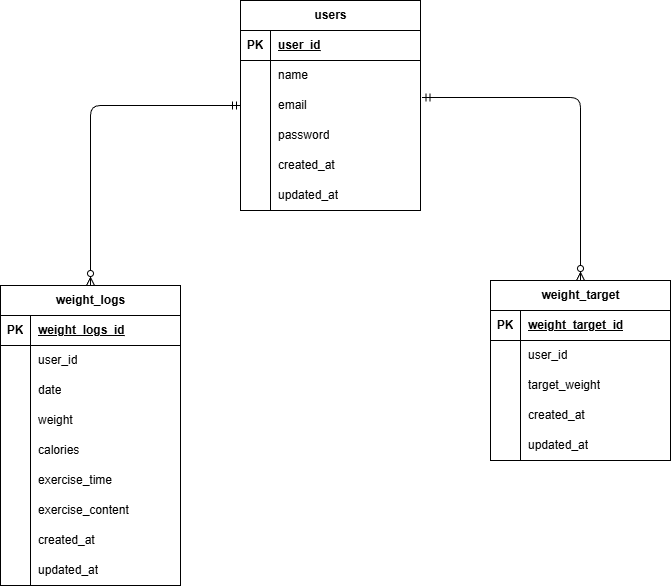

The diagram above was exported from draw.io. Its source (the exported page's mxGraphModel, read from the mxfile embedded in the PNG):
<mxGraphModel dx="766" dy="607" grid="1" gridSize="10" guides="1" tooltips="1" connect="1" arrows="1" fold="1" page="1" pageScale="1" pageWidth="827" pageHeight="1169" math="0" shadow="0">
  <root>
    <mxCell id="0" />
    <mxCell id="1" parent="0" />
    <mxCell id="2" value="users" style="shape=table;startSize=30;container=1;collapsible=1;childLayout=tableLayout;fixedRows=1;rowLines=0;fontStyle=1;align=center;resizeLast=1;html=1;" parent="1" vertex="1">
      <mxGeometry x="340" width="180" height="210" as="geometry" />
    </mxCell>
    <mxCell id="3" value="" style="shape=tableRow;horizontal=0;startSize=0;swimlaneHead=0;swimlaneBody=0;fillColor=none;collapsible=0;dropTarget=0;points=[[0,0.5],[1,0.5]];portConstraint=eastwest;top=0;left=0;right=0;bottom=1;" parent="2" vertex="1">
      <mxGeometry y="30" width="180" height="30" as="geometry" />
    </mxCell>
    <mxCell id="4" value="PK" style="shape=partialRectangle;connectable=0;fillColor=none;top=0;left=0;bottom=0;right=0;fontStyle=1;overflow=hidden;whiteSpace=wrap;html=1;" parent="3" vertex="1">
      <mxGeometry width="30" height="30" as="geometry">
        <mxRectangle width="30" height="30" as="alternateBounds" />
      </mxGeometry>
    </mxCell>
    <mxCell id="5" value="user_id" style="shape=partialRectangle;connectable=0;fillColor=none;top=0;left=0;bottom=0;right=0;align=left;spacingLeft=6;fontStyle=5;overflow=hidden;whiteSpace=wrap;html=1;" parent="3" vertex="1">
      <mxGeometry x="30" width="150" height="30" as="geometry">
        <mxRectangle width="150" height="30" as="alternateBounds" />
      </mxGeometry>
    </mxCell>
    <mxCell id="6" value="" style="shape=tableRow;horizontal=0;startSize=0;swimlaneHead=0;swimlaneBody=0;fillColor=none;collapsible=0;dropTarget=0;points=[[0,0.5],[1,0.5]];portConstraint=eastwest;top=0;left=0;right=0;bottom=0;" parent="2" vertex="1">
      <mxGeometry y="60" width="180" height="30" as="geometry" />
    </mxCell>
    <mxCell id="7" value="" style="shape=partialRectangle;connectable=0;fillColor=none;top=0;left=0;bottom=0;right=0;editable=1;overflow=hidden;whiteSpace=wrap;html=1;" parent="6" vertex="1">
      <mxGeometry width="30" height="30" as="geometry">
        <mxRectangle width="30" height="30" as="alternateBounds" />
      </mxGeometry>
    </mxCell>
    <mxCell id="8" value="name" style="shape=partialRectangle;connectable=0;fillColor=none;top=0;left=0;bottom=0;right=0;align=left;spacingLeft=6;overflow=hidden;whiteSpace=wrap;html=1;" parent="6" vertex="1">
      <mxGeometry x="30" width="150" height="30" as="geometry">
        <mxRectangle width="150" height="30" as="alternateBounds" />
      </mxGeometry>
    </mxCell>
    <mxCell id="9" value="" style="shape=tableRow;horizontal=0;startSize=0;swimlaneHead=0;swimlaneBody=0;fillColor=none;collapsible=0;dropTarget=0;points=[[0,0.5],[1,0.5]];portConstraint=eastwest;top=0;left=0;right=0;bottom=0;" parent="2" vertex="1">
      <mxGeometry y="90" width="180" height="30" as="geometry" />
    </mxCell>
    <mxCell id="10" value="" style="shape=partialRectangle;connectable=0;fillColor=none;top=0;left=0;bottom=0;right=0;editable=1;overflow=hidden;whiteSpace=wrap;html=1;" parent="9" vertex="1">
      <mxGeometry width="30" height="30" as="geometry">
        <mxRectangle width="30" height="30" as="alternateBounds" />
      </mxGeometry>
    </mxCell>
    <mxCell id="11" value="email" style="shape=partialRectangle;connectable=0;fillColor=none;top=0;left=0;bottom=0;right=0;align=left;spacingLeft=6;overflow=hidden;whiteSpace=wrap;html=1;" parent="9" vertex="1">
      <mxGeometry x="30" width="150" height="30" as="geometry">
        <mxRectangle width="150" height="30" as="alternateBounds" />
      </mxGeometry>
    </mxCell>
    <mxCell id="12" value="" style="shape=tableRow;horizontal=0;startSize=0;swimlaneHead=0;swimlaneBody=0;fillColor=none;collapsible=0;dropTarget=0;points=[[0,0.5],[1,0.5]];portConstraint=eastwest;top=0;left=0;right=0;bottom=0;" parent="2" vertex="1">
      <mxGeometry y="120" width="180" height="30" as="geometry" />
    </mxCell>
    <mxCell id="13" value="" style="shape=partialRectangle;connectable=0;fillColor=none;top=0;left=0;bottom=0;right=0;editable=1;overflow=hidden;whiteSpace=wrap;html=1;" parent="12" vertex="1">
      <mxGeometry width="30" height="30" as="geometry">
        <mxRectangle width="30" height="30" as="alternateBounds" />
      </mxGeometry>
    </mxCell>
    <mxCell id="14" value="password" style="shape=partialRectangle;connectable=0;fillColor=none;top=0;left=0;bottom=0;right=0;align=left;spacingLeft=6;overflow=hidden;whiteSpace=wrap;html=1;" parent="12" vertex="1">
      <mxGeometry x="30" width="150" height="30" as="geometry">
        <mxRectangle width="150" height="30" as="alternateBounds" />
      </mxGeometry>
    </mxCell>
    <mxCell id="41" value="" style="shape=tableRow;horizontal=0;startSize=0;swimlaneHead=0;swimlaneBody=0;fillColor=none;collapsible=0;dropTarget=0;points=[[0,0.5],[1,0.5]];portConstraint=eastwest;top=0;left=0;right=0;bottom=0;" parent="2" vertex="1">
      <mxGeometry y="150" width="180" height="30" as="geometry" />
    </mxCell>
    <mxCell id="42" value="" style="shape=partialRectangle;connectable=0;fillColor=none;top=0;left=0;bottom=0;right=0;editable=1;overflow=hidden;whiteSpace=wrap;html=1;" parent="41" vertex="1">
      <mxGeometry width="30" height="30" as="geometry">
        <mxRectangle width="30" height="30" as="alternateBounds" />
      </mxGeometry>
    </mxCell>
    <mxCell id="43" value="created_at" style="shape=partialRectangle;connectable=0;fillColor=none;top=0;left=0;bottom=0;right=0;align=left;spacingLeft=6;overflow=hidden;whiteSpace=wrap;html=1;" parent="41" vertex="1">
      <mxGeometry x="30" width="150" height="30" as="geometry">
        <mxRectangle width="150" height="30" as="alternateBounds" />
      </mxGeometry>
    </mxCell>
    <mxCell id="44" value="" style="shape=tableRow;horizontal=0;startSize=0;swimlaneHead=0;swimlaneBody=0;fillColor=none;collapsible=0;dropTarget=0;points=[[0,0.5],[1,0.5]];portConstraint=eastwest;top=0;left=0;right=0;bottom=0;" parent="2" vertex="1">
      <mxGeometry y="180" width="180" height="30" as="geometry" />
    </mxCell>
    <mxCell id="45" value="" style="shape=partialRectangle;connectable=0;fillColor=none;top=0;left=0;bottom=0;right=0;editable=1;overflow=hidden;whiteSpace=wrap;html=1;" parent="44" vertex="1">
      <mxGeometry width="30" height="30" as="geometry">
        <mxRectangle width="30" height="30" as="alternateBounds" />
      </mxGeometry>
    </mxCell>
    <mxCell id="46" value="updated_at" style="shape=partialRectangle;connectable=0;fillColor=none;top=0;left=0;bottom=0;right=0;align=left;spacingLeft=6;overflow=hidden;whiteSpace=wrap;html=1;" parent="44" vertex="1">
      <mxGeometry x="30" width="150" height="30" as="geometry">
        <mxRectangle width="150" height="30" as="alternateBounds" />
      </mxGeometry>
    </mxCell>
    <mxCell id="15" value="weight_logs" style="shape=table;startSize=30;container=1;collapsible=1;childLayout=tableLayout;fixedRows=1;rowLines=0;fontStyle=1;align=center;resizeLast=1;html=1;" parent="1" vertex="1">
      <mxGeometry x="100" y="285" width="180" height="300" as="geometry" />
    </mxCell>
    <mxCell id="16" value="" style="shape=tableRow;horizontal=0;startSize=0;swimlaneHead=0;swimlaneBody=0;fillColor=none;collapsible=0;dropTarget=0;points=[[0,0.5],[1,0.5]];portConstraint=eastwest;top=0;left=0;right=0;bottom=1;" parent="15" vertex="1">
      <mxGeometry y="30" width="180" height="30" as="geometry" />
    </mxCell>
    <mxCell id="17" value="PK" style="shape=partialRectangle;connectable=0;fillColor=none;top=0;left=0;bottom=0;right=0;fontStyle=1;overflow=hidden;whiteSpace=wrap;html=1;" parent="16" vertex="1">
      <mxGeometry width="30" height="30" as="geometry">
        <mxRectangle width="30" height="30" as="alternateBounds" />
      </mxGeometry>
    </mxCell>
    <mxCell id="18" value="&lt;span style=&quot;color: rgb(0, 0, 0); text-align: center; text-wrap-mode: nowrap;&quot;&gt;weight_logs_id&lt;/span&gt;" style="shape=partialRectangle;connectable=0;fillColor=none;top=0;left=0;bottom=0;right=0;align=left;spacingLeft=6;fontStyle=5;overflow=hidden;whiteSpace=wrap;html=1;" parent="16" vertex="1">
      <mxGeometry x="30" width="150" height="30" as="geometry">
        <mxRectangle width="150" height="30" as="alternateBounds" />
      </mxGeometry>
    </mxCell>
    <mxCell id="19" value="" style="shape=tableRow;horizontal=0;startSize=0;swimlaneHead=0;swimlaneBody=0;fillColor=none;collapsible=0;dropTarget=0;points=[[0,0.5],[1,0.5]];portConstraint=eastwest;top=0;left=0;right=0;bottom=0;" parent="15" vertex="1">
      <mxGeometry y="60" width="180" height="30" as="geometry" />
    </mxCell>
    <mxCell id="20" value="" style="shape=partialRectangle;connectable=0;fillColor=none;top=0;left=0;bottom=0;right=0;editable=1;overflow=hidden;whiteSpace=wrap;html=1;" parent="19" vertex="1">
      <mxGeometry width="30" height="30" as="geometry">
        <mxRectangle width="30" height="30" as="alternateBounds" />
      </mxGeometry>
    </mxCell>
    <mxCell id="21" value="&lt;span style=&quot;color: rgb(0, 0, 0);&quot;&gt;user_id&lt;/span&gt;" style="shape=partialRectangle;connectable=0;fillColor=none;top=0;left=0;bottom=0;right=0;align=left;spacingLeft=6;overflow=hidden;whiteSpace=wrap;html=1;" parent="19" vertex="1">
      <mxGeometry x="30" width="150" height="30" as="geometry">
        <mxRectangle width="150" height="30" as="alternateBounds" />
      </mxGeometry>
    </mxCell>
    <mxCell id="22" value="" style="shape=tableRow;horizontal=0;startSize=0;swimlaneHead=0;swimlaneBody=0;fillColor=none;collapsible=0;dropTarget=0;points=[[0,0.5],[1,0.5]];portConstraint=eastwest;top=0;left=0;right=0;bottom=0;" parent="15" vertex="1">
      <mxGeometry y="90" width="180" height="30" as="geometry" />
    </mxCell>
    <mxCell id="23" value="" style="shape=partialRectangle;connectable=0;fillColor=none;top=0;left=0;bottom=0;right=0;editable=1;overflow=hidden;whiteSpace=wrap;html=1;" parent="22" vertex="1">
      <mxGeometry width="30" height="30" as="geometry">
        <mxRectangle width="30" height="30" as="alternateBounds" />
      </mxGeometry>
    </mxCell>
    <mxCell id="24" value="date" style="shape=partialRectangle;connectable=0;fillColor=none;top=0;left=0;bottom=0;right=0;align=left;spacingLeft=6;overflow=hidden;whiteSpace=wrap;html=1;" parent="22" vertex="1">
      <mxGeometry x="30" width="150" height="30" as="geometry">
        <mxRectangle width="150" height="30" as="alternateBounds" />
      </mxGeometry>
    </mxCell>
    <mxCell id="25" value="" style="shape=tableRow;horizontal=0;startSize=0;swimlaneHead=0;swimlaneBody=0;fillColor=none;collapsible=0;dropTarget=0;points=[[0,0.5],[1,0.5]];portConstraint=eastwest;top=0;left=0;right=0;bottom=0;" parent="15" vertex="1">
      <mxGeometry y="120" width="180" height="30" as="geometry" />
    </mxCell>
    <mxCell id="26" value="" style="shape=partialRectangle;connectable=0;fillColor=none;top=0;left=0;bottom=0;right=0;editable=1;overflow=hidden;whiteSpace=wrap;html=1;" parent="25" vertex="1">
      <mxGeometry width="30" height="30" as="geometry">
        <mxRectangle width="30" height="30" as="alternateBounds" />
      </mxGeometry>
    </mxCell>
    <mxCell id="27" value="weight" style="shape=partialRectangle;connectable=0;fillColor=none;top=0;left=0;bottom=0;right=0;align=left;spacingLeft=6;overflow=hidden;whiteSpace=wrap;html=1;" parent="25" vertex="1">
      <mxGeometry x="30" width="150" height="30" as="geometry">
        <mxRectangle width="150" height="30" as="alternateBounds" />
      </mxGeometry>
    </mxCell>
    <mxCell id="82" value="" style="shape=tableRow;horizontal=0;startSize=0;swimlaneHead=0;swimlaneBody=0;fillColor=none;collapsible=0;dropTarget=0;points=[[0,0.5],[1,0.5]];portConstraint=eastwest;top=0;left=0;right=0;bottom=0;" parent="15" vertex="1">
      <mxGeometry y="150" width="180" height="30" as="geometry" />
    </mxCell>
    <mxCell id="83" value="" style="shape=partialRectangle;connectable=0;fillColor=none;top=0;left=0;bottom=0;right=0;editable=1;overflow=hidden;whiteSpace=wrap;html=1;" parent="82" vertex="1">
      <mxGeometry width="30" height="30" as="geometry">
        <mxRectangle width="30" height="30" as="alternateBounds" />
      </mxGeometry>
    </mxCell>
    <mxCell id="84" value="calories" style="shape=partialRectangle;connectable=0;fillColor=none;top=0;left=0;bottom=0;right=0;align=left;spacingLeft=6;overflow=hidden;whiteSpace=wrap;html=1;" parent="82" vertex="1">
      <mxGeometry x="30" width="150" height="30" as="geometry">
        <mxRectangle width="150" height="30" as="alternateBounds" />
      </mxGeometry>
    </mxCell>
    <mxCell id="85" value="" style="shape=tableRow;horizontal=0;startSize=0;swimlaneHead=0;swimlaneBody=0;fillColor=none;collapsible=0;dropTarget=0;points=[[0,0.5],[1,0.5]];portConstraint=eastwest;top=0;left=0;right=0;bottom=0;" parent="15" vertex="1">
      <mxGeometry y="180" width="180" height="30" as="geometry" />
    </mxCell>
    <mxCell id="86" value="" style="shape=partialRectangle;connectable=0;fillColor=none;top=0;left=0;bottom=0;right=0;editable=1;overflow=hidden;whiteSpace=wrap;html=1;" parent="85" vertex="1">
      <mxGeometry width="30" height="30" as="geometry">
        <mxRectangle width="30" height="30" as="alternateBounds" />
      </mxGeometry>
    </mxCell>
    <mxCell id="87" value="exercise_time" style="shape=partialRectangle;connectable=0;fillColor=none;top=0;left=0;bottom=0;right=0;align=left;spacingLeft=6;overflow=hidden;whiteSpace=wrap;html=1;" parent="85" vertex="1">
      <mxGeometry x="30" width="150" height="30" as="geometry">
        <mxRectangle width="150" height="30" as="alternateBounds" />
      </mxGeometry>
    </mxCell>
    <mxCell id="88" value="" style="shape=tableRow;horizontal=0;startSize=0;swimlaneHead=0;swimlaneBody=0;fillColor=none;collapsible=0;dropTarget=0;points=[[0,0.5],[1,0.5]];portConstraint=eastwest;top=0;left=0;right=0;bottom=0;" parent="15" vertex="1">
      <mxGeometry y="210" width="180" height="30" as="geometry" />
    </mxCell>
    <mxCell id="89" value="" style="shape=partialRectangle;connectable=0;fillColor=none;top=0;left=0;bottom=0;right=0;editable=1;overflow=hidden;whiteSpace=wrap;html=1;" parent="88" vertex="1">
      <mxGeometry width="30" height="30" as="geometry">
        <mxRectangle width="30" height="30" as="alternateBounds" />
      </mxGeometry>
    </mxCell>
    <mxCell id="90" value="exercise_content" style="shape=partialRectangle;connectable=0;fillColor=none;top=0;left=0;bottom=0;right=0;align=left;spacingLeft=6;overflow=hidden;whiteSpace=wrap;html=1;" parent="88" vertex="1">
      <mxGeometry x="30" width="150" height="30" as="geometry">
        <mxRectangle width="150" height="30" as="alternateBounds" />
      </mxGeometry>
    </mxCell>
    <mxCell id="91" value="" style="shape=tableRow;horizontal=0;startSize=0;swimlaneHead=0;swimlaneBody=0;fillColor=none;collapsible=0;dropTarget=0;points=[[0,0.5],[1,0.5]];portConstraint=eastwest;top=0;left=0;right=0;bottom=0;" parent="15" vertex="1">
      <mxGeometry y="240" width="180" height="30" as="geometry" />
    </mxCell>
    <mxCell id="92" value="" style="shape=partialRectangle;connectable=0;fillColor=none;top=0;left=0;bottom=0;right=0;editable=1;overflow=hidden;whiteSpace=wrap;html=1;" parent="91" vertex="1">
      <mxGeometry width="30" height="30" as="geometry">
        <mxRectangle width="30" height="30" as="alternateBounds" />
      </mxGeometry>
    </mxCell>
    <mxCell id="93" value="created_at" style="shape=partialRectangle;connectable=0;fillColor=none;top=0;left=0;bottom=0;right=0;align=left;spacingLeft=6;overflow=hidden;whiteSpace=wrap;html=1;" parent="91" vertex="1">
      <mxGeometry x="30" width="150" height="30" as="geometry">
        <mxRectangle width="150" height="30" as="alternateBounds" />
      </mxGeometry>
    </mxCell>
    <mxCell id="94" value="" style="shape=tableRow;horizontal=0;startSize=0;swimlaneHead=0;swimlaneBody=0;fillColor=none;collapsible=0;dropTarget=0;points=[[0,0.5],[1,0.5]];portConstraint=eastwest;top=0;left=0;right=0;bottom=0;" parent="15" vertex="1">
      <mxGeometry y="270" width="180" height="30" as="geometry" />
    </mxCell>
    <mxCell id="95" value="" style="shape=partialRectangle;connectable=0;fillColor=none;top=0;left=0;bottom=0;right=0;editable=1;overflow=hidden;whiteSpace=wrap;html=1;" parent="94" vertex="1">
      <mxGeometry width="30" height="30" as="geometry">
        <mxRectangle width="30" height="30" as="alternateBounds" />
      </mxGeometry>
    </mxCell>
    <mxCell id="96" value="updated_at" style="shape=partialRectangle;connectable=0;fillColor=none;top=0;left=0;bottom=0;right=0;align=left;spacingLeft=6;overflow=hidden;whiteSpace=wrap;html=1;" parent="94" vertex="1">
      <mxGeometry x="30" width="150" height="30" as="geometry">
        <mxRectangle width="150" height="30" as="alternateBounds" />
      </mxGeometry>
    </mxCell>
    <mxCell id="66" value="weight_target" style="shape=table;startSize=30;container=1;collapsible=1;childLayout=tableLayout;fixedRows=1;rowLines=0;fontStyle=1;align=center;resizeLast=1;html=1;" parent="1" vertex="1">
      <mxGeometry x="590" y="280" width="180" height="180" as="geometry" />
    </mxCell>
    <mxCell id="67" value="" style="shape=tableRow;horizontal=0;startSize=0;swimlaneHead=0;swimlaneBody=0;fillColor=none;collapsible=0;dropTarget=0;points=[[0,0.5],[1,0.5]];portConstraint=eastwest;top=0;left=0;right=0;bottom=1;" parent="66" vertex="1">
      <mxGeometry y="30" width="180" height="30" as="geometry" />
    </mxCell>
    <mxCell id="68" value="PK" style="shape=partialRectangle;connectable=0;fillColor=none;top=0;left=0;bottom=0;right=0;fontStyle=1;overflow=hidden;whiteSpace=wrap;html=1;" parent="67" vertex="1">
      <mxGeometry width="30" height="30" as="geometry">
        <mxRectangle width="30" height="30" as="alternateBounds" />
      </mxGeometry>
    </mxCell>
    <mxCell id="69" value="weight_target_id" style="shape=partialRectangle;connectable=0;fillColor=none;top=0;left=0;bottom=0;right=0;align=left;spacingLeft=6;fontStyle=5;overflow=hidden;whiteSpace=wrap;html=1;" parent="67" vertex="1">
      <mxGeometry x="30" width="150" height="30" as="geometry">
        <mxRectangle width="150" height="30" as="alternateBounds" />
      </mxGeometry>
    </mxCell>
    <mxCell id="70" value="" style="shape=tableRow;horizontal=0;startSize=0;swimlaneHead=0;swimlaneBody=0;fillColor=none;collapsible=0;dropTarget=0;points=[[0,0.5],[1,0.5]];portConstraint=eastwest;top=0;left=0;right=0;bottom=0;" parent="66" vertex="1">
      <mxGeometry y="60" width="180" height="30" as="geometry" />
    </mxCell>
    <mxCell id="71" value="" style="shape=partialRectangle;connectable=0;fillColor=none;top=0;left=0;bottom=0;right=0;editable=1;overflow=hidden;whiteSpace=wrap;html=1;" parent="70" vertex="1">
      <mxGeometry width="30" height="30" as="geometry">
        <mxRectangle width="30" height="30" as="alternateBounds" />
      </mxGeometry>
    </mxCell>
    <mxCell id="72" value="user_id" style="shape=partialRectangle;connectable=0;fillColor=none;top=0;left=0;bottom=0;right=0;align=left;spacingLeft=6;overflow=hidden;whiteSpace=wrap;html=1;" parent="70" vertex="1">
      <mxGeometry x="30" width="150" height="30" as="geometry">
        <mxRectangle width="150" height="30" as="alternateBounds" />
      </mxGeometry>
    </mxCell>
    <mxCell id="73" value="" style="shape=tableRow;horizontal=0;startSize=0;swimlaneHead=0;swimlaneBody=0;fillColor=none;collapsible=0;dropTarget=0;points=[[0,0.5],[1,0.5]];portConstraint=eastwest;top=0;left=0;right=0;bottom=0;" parent="66" vertex="1">
      <mxGeometry y="90" width="180" height="30" as="geometry" />
    </mxCell>
    <mxCell id="74" value="" style="shape=partialRectangle;connectable=0;fillColor=none;top=0;left=0;bottom=0;right=0;editable=1;overflow=hidden;whiteSpace=wrap;html=1;" parent="73" vertex="1">
      <mxGeometry width="30" height="30" as="geometry">
        <mxRectangle width="30" height="30" as="alternateBounds" />
      </mxGeometry>
    </mxCell>
    <mxCell id="75" value="target_weight" style="shape=partialRectangle;connectable=0;fillColor=none;top=0;left=0;bottom=0;right=0;align=left;spacingLeft=6;overflow=hidden;whiteSpace=wrap;html=1;" parent="73" vertex="1">
      <mxGeometry x="30" width="150" height="30" as="geometry">
        <mxRectangle width="150" height="30" as="alternateBounds" />
      </mxGeometry>
    </mxCell>
    <mxCell id="76" value="" style="shape=tableRow;horizontal=0;startSize=0;swimlaneHead=0;swimlaneBody=0;fillColor=none;collapsible=0;dropTarget=0;points=[[0,0.5],[1,0.5]];portConstraint=eastwest;top=0;left=0;right=0;bottom=0;" parent="66" vertex="1">
      <mxGeometry y="120" width="180" height="30" as="geometry" />
    </mxCell>
    <mxCell id="77" value="" style="shape=partialRectangle;connectable=0;fillColor=none;top=0;left=0;bottom=0;right=0;editable=1;overflow=hidden;whiteSpace=wrap;html=1;" parent="76" vertex="1">
      <mxGeometry width="30" height="30" as="geometry">
        <mxRectangle width="30" height="30" as="alternateBounds" />
      </mxGeometry>
    </mxCell>
    <mxCell id="78" value="created_at" style="shape=partialRectangle;connectable=0;fillColor=none;top=0;left=0;bottom=0;right=0;align=left;spacingLeft=6;overflow=hidden;whiteSpace=wrap;html=1;" parent="76" vertex="1">
      <mxGeometry x="30" width="150" height="30" as="geometry">
        <mxRectangle width="150" height="30" as="alternateBounds" />
      </mxGeometry>
    </mxCell>
    <mxCell id="79" value="" style="shape=tableRow;horizontal=0;startSize=0;swimlaneHead=0;swimlaneBody=0;fillColor=none;collapsible=0;dropTarget=0;points=[[0,0.5],[1,0.5]];portConstraint=eastwest;top=0;left=0;right=0;bottom=0;" parent="66" vertex="1">
      <mxGeometry y="150" width="180" height="30" as="geometry" />
    </mxCell>
    <mxCell id="80" value="" style="shape=partialRectangle;connectable=0;fillColor=none;top=0;left=0;bottom=0;right=0;editable=1;overflow=hidden;whiteSpace=wrap;html=1;" parent="79" vertex="1">
      <mxGeometry width="30" height="30" as="geometry">
        <mxRectangle width="30" height="30" as="alternateBounds" />
      </mxGeometry>
    </mxCell>
    <mxCell id="81" value="updated_at" style="shape=partialRectangle;connectable=0;fillColor=none;top=0;left=0;bottom=0;right=0;align=left;spacingLeft=6;overflow=hidden;whiteSpace=wrap;html=1;" parent="79" vertex="1">
      <mxGeometry x="30" width="150" height="30" as="geometry">
        <mxRectangle width="150" height="30" as="alternateBounds" />
      </mxGeometry>
    </mxCell>
    <mxCell id="97" value="" style="edgeStyle=orthogonalEdgeStyle;fontSize=12;html=1;endArrow=ERzeroToMany;startArrow=ERmandOne;exitX=0;exitY=0.5;exitDx=0;exitDy=0;entryX=0.5;entryY=0;entryDx=0;entryDy=0;" parent="1" source="9" edge="1" target="15">
      <mxGeometry width="100" height="100" relative="1" as="geometry">
        <mxPoint x="290" y="130" as="sourcePoint" />
        <mxPoint x="190" y="280" as="targetPoint" />
      </mxGeometry>
    </mxCell>
    <mxCell id="98" value="" style="edgeStyle=orthogonalEdgeStyle;fontSize=12;html=1;endArrow=ERzeroToMany;startArrow=ERmandOne;exitX=1.008;exitY=0.234;exitDx=0;exitDy=0;exitPerimeter=0;entryX=0.5;entryY=0;entryDx=0;entryDy=0;" parent="1" source="9" target="66" edge="1">
      <mxGeometry width="100" height="100" relative="1" as="geometry">
        <mxPoint x="730" y="50" as="sourcePoint" />
        <mxPoint x="680" y="220" as="targetPoint" />
        <Array as="points">
          <mxPoint x="680" y="97" />
        </Array>
      </mxGeometry>
    </mxCell>
  </root>
</mxGraphModel>